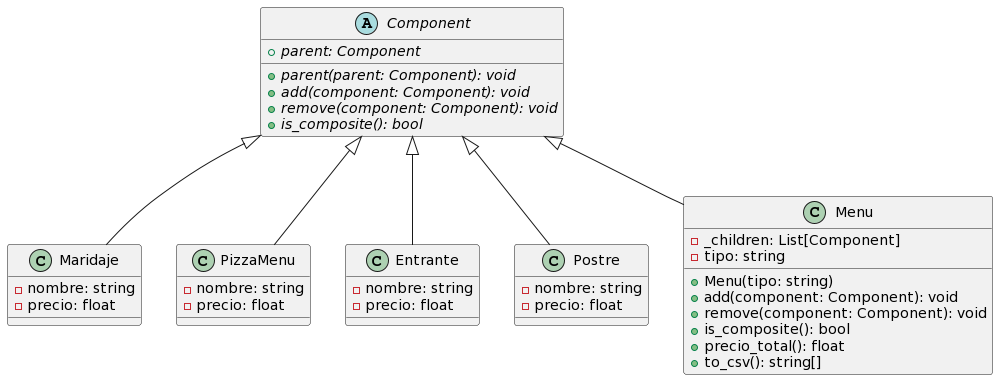

The diagram above was rendered by PlantUML. Its source (embedded in the PNG):
@startuml
abstract class Component {
  {abstract} +parent: Component
  {abstract} +parent(parent: Component): void
  {abstract} +add(component: Component): void
  {abstract} +remove(component: Component): void
  {abstract} +is_composite(): bool
}

class Maridaje {
  -nombre: string
  -precio: float
}

class PizzaMenu {
  -nombre: string
  -precio: float
}

class Entrante {
  -nombre: string
  -precio: float
}

class Postre {
  -nombre: string
  -precio: float
}

class Menu {
  -_children: List[Component]
  -tipo: string
  +Menu(tipo: string)
  +add(component: Component): void
  +remove(component: Component): void
  +is_composite(): bool
  +precio_total(): float
  +to_csv(): string[]
}

Component <|-- Maridaje
Component <|-- PizzaMenu
Component <|-- Entrante
Component <|-- Postre
Component <|-- Menu
@enduml